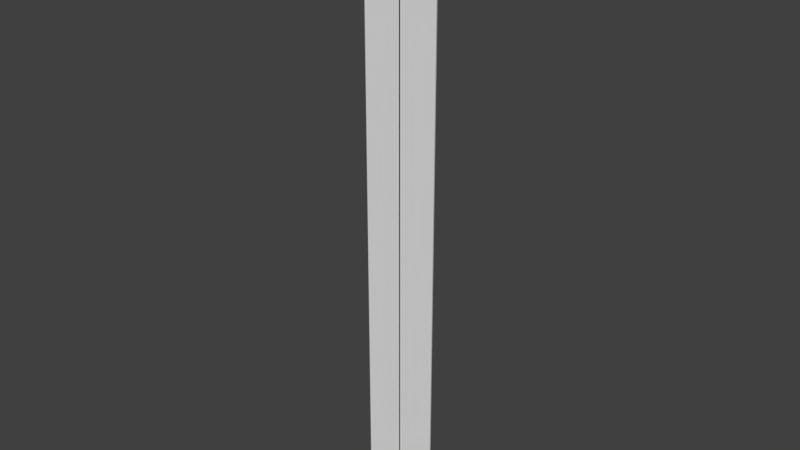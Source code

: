 # Source: nav_hex_splitter.blend  (saved by Blender 2.79.0; exported with 4.5.12 LTS)
import bpy
from mathutils import Matrix  # noqa: F401  (used for matrix-valued properties, if any)

bpy.ops.wm.read_factory_settings(use_empty=True)
scene = bpy.context.scene
scene.name = 'Scene'

# ---- collections
col_collection_1 = bpy.data.collections.new('Collection 1'); scene.collection.children.link(col_collection_1)

# ---- materials (node trees are filled in below, after node groups)
mat_mtr_hub_elements = bpy.data.materials.new('mtr_hub_elements')
mat_mtr_hub_elements.alpha_threshold = 0.0
mat_mtr_hub_elements.use_transparent_shadow = False
mat_mtr_hub_elements.roughness = 0.5

# ---- material node trees

# ---- world
world_world = bpy.data.worlds.new('World'); scene.world = world_world
world_world.color = (0.05088, 0.05088, 0.05088)
world_world.use_sun_shadow = False
world_world.sun_shadow_jitter_overblur = 0.0
world_world.cycles.sampling_method = 'MANUAL'

# ---- meshes
me_co_culling = bpy.data.meshes.new('co_culling')
me_co_culling.from_pydata([(-16.0, -0.25, -128.0), (-16.0, -0.25, 128.0), (-16.0, 0.25, -128.0), (-16.0, 0.25, 128.0), (16.0, -0.25, -128.0), (16.0, -0.25, 128.0), (16.0, 0.25, -128.0), (16.0, 0.25, 128.0)], [], [(0, 1, 3, 2), (2, 3, 7, 6), (6, 7, 5, 4), (4, 5, 1, 0), (2, 6, 4, 0), (7, 3, 1, 5)])
_uv = me_co_culling.uv_layers.new(name='UVMap')
_uv.uv.foreach_set('vector', [0.375, 0.0, 0.625, 0.0, 0.625, 0.25, 0.375, 0.25, 0.375, 0.25, 0.625, 0.25, 0.625, 0.5, 0.375, 0.5, 0.375, 0.5, 0.625, 0.5, 0.625, 0.75, 0.375, 0.75, 0.375, 0.75, 0.625, 0.75, 0.625, 1.0, 0.375, 1.0, 0.125, 0.5, 0.375, 0.5, 0.375, 0.75, 0.125, 0.75, 0.625, 0.5, 0.875, 0.5, 0.875, 0.75, 0.625, 0.75])
me_co_culling.use_remesh_preserve_volume = False
me_co_culling.use_remesh_preserve_attributes = False
me_co_culling.use_mirror_vertex_groups = False
me_co_culling.update()
me_g_blocker_02 = bpy.data.meshes.new('g_blocker_02')
me_g_blocker_02.from_pydata([(-0.25, -0.25, -128.0), (-0.25, -0.25, 128.0), (-0.25, 0.25, -128.0), (-0.25, 0.25, 128.0), (0.25, -0.25, -128.0), (0.25, -0.25, 128.0), (0.25, 0.25, -128.0), (0.25, 0.25, 128.0)], [], [(0, 1, 3, 2), (2, 3, 7, 6), (6, 7, 5, 4), (4, 5, 1, 0), (2, 6, 4, 0), (7, 3, 1, 5)])
_uv = me_g_blocker_02.uv_layers.new(name='UVMap')
_uv.uv.foreach_set('vector', [0.0625, 0.4062, 0.0625, 0.4062, 0.0625, 0.4062, 0.0625, 0.4062, 0.0625, 0.4062, 0.0625, 0.4062, 0.0625, 0.4062, 0.0625, 0.4062, 0.0625, 0.4062, 0.0625, 0.4062, 0.0625, 0.4062, 0.0625, 0.4062, 0.0625, 0.4062, 0.0625, 0.4062, 0.0625, 0.4062, 0.0625, 0.4062, 0.0625, 0.4062, 0.0625, 0.4062, 0.0625, 0.4062, 0.0625, 0.4062, 0.0625, 0.4062, 0.0625, 0.4062, 0.0625, 0.4062, 0.0625, 0.4062])
me_g_blocker_02.materials.append(mat_mtr_hub_elements)
me_g_blocker_02.use_remesh_preserve_volume = False
me_g_blocker_02.use_remesh_preserve_attributes = False
me_g_blocker_02.use_mirror_vertex_groups = False
me_g_blocker_02.update()
me_g_blocker_01 = bpy.data.meshes.new('g_blocker_01')
me_g_blocker_01.from_pydata([(-0.25, -0.25, -128.0), (-0.25, -0.25, 128.0), (-0.25, 0.25, -128.0), (-0.25, 0.25, 128.0), (0.25, -0.25, -128.0), (0.25, -0.25, 128.0), (0.25, 0.25, -128.0), (0.25, 0.25, 128.0)], [], [(0, 1, 3, 2), (2, 3, 7, 6), (6, 7, 5, 4), (4, 5, 1, 0), (2, 6, 4, 0), (7, 3, 1, 5)])
_uv = me_g_blocker_01.uv_layers.new(name='UVMap')
_uv.uv.foreach_set('vector', [0.0625, 0.4062, 0.0625, 0.4062, 0.0625, 0.4062, 0.0625, 0.4062, 0.0625, 0.4062, 0.0625, 0.4062, 0.0625, 0.4062, 0.0625, 0.4062, 0.0625, 0.4062, 0.0625, 0.4062, 0.0625, 0.4062, 0.0625, 0.4062, 0.0625, 0.4062, 0.0625, 0.4062, 0.0625, 0.4062, 0.0625, 0.4062, 0.0625, 0.4062, 0.0625, 0.4062, 0.0625, 0.4062, 0.0625, 0.4062, 0.0625, 0.4062, 0.0625, 0.4062, 0.0625, 0.4062, 0.0625, 0.4062])
me_g_blocker_01.materials.append(mat_mtr_hub_elements)
me_g_blocker_01.use_remesh_preserve_volume = False
me_g_blocker_01.use_remesh_preserve_attributes = False
me_g_blocker_01.use_mirror_vertex_groups = False
me_g_blocker_01.update()
me_g_splitter = bpy.data.meshes.new('g_splitter')
me_g_splitter.from_pydata([(-16.0, -0.05, -128.0), (-16.0, -0.05, 128.0), (-16.0, 0.05, -128.0), (-16.0, 0.05, 128.0), (16.0, -0.05, -128.0), (16.0, -0.05, 128.0), (16.0, 0.05, -128.0), (16.0, 0.05, 128.0)], [], [(0, 1, 3, 2), (2, 3, 7, 6), (6, 7, 5, 4), (4, 5, 1, 0), (2, 6, 4, 0), (7, 3, 1, 5)])
_uv = me_g_splitter.uv_layers.new(name='UVMap')
_uv.uv.foreach_set('vector', [0.7812, 0.2344, 0.7812, 0.2344, 0.7812, 0.2344, 0.7812, 0.2344, 0.7812, 0.2344, 0.7812, 0.2344, 0.7812, 0.2344, 0.7812, 0.2344, 0.7812, 0.2344, 0.7812, 0.2344, 0.7812, 0.2344, 0.7812, 0.2344, 0.7812, 0.2344, 0.7812, 0.2344, 0.7812, 0.2344, 0.7812, 0.2344, 0.7812, 0.2344, 0.7812, 0.2344, 0.7812, 0.2344, 0.7812, 0.2344, 0.7812, 0.2344, 0.7812, 0.2344, 0.7812, 0.2344, 0.7812, 0.2344])
me_g_splitter.materials.append(mat_mtr_hub_elements)
me_g_splitter.use_remesh_preserve_volume = False
me_g_splitter.use_remesh_preserve_attributes = False
me_g_splitter.use_mirror_vertex_groups = False
me_g_splitter.update()

# ---- objects
ob_co_culling = bpy.data.objects.new('co_culling', me_co_culling)
ob_g_blocker_02 = bpy.data.objects.new('g_blocker_02', me_g_blocker_02)
ob_g_blocker_01 = bpy.data.objects.new('g_blocker_01', me_g_blocker_01)
ob_g_splitter = bpy.data.objects.new('g_splitter', me_g_splitter)

# ---- transforms, parenting, visibility, modifiers, constraints
ob_co_culling.location = (0.0, 0.0, 0.0)
ob_co_culling.lineart.crease_threshold = 0.0
ob_g_blocker_02.location = (0.0, 0.0, 0.0)
ob_g_blocker_02.lineart.crease_threshold = 0.0
ob_g_blocker_01.location = (0.0, 0.0, 0.0)
ob_g_blocker_01.lineart.crease_threshold = 0.0
ob_g_splitter.location = (0.0, 0.0, 0.0)
ob_g_splitter.lineart.crease_threshold = 0.0

# ---- collection membership
col_collection_1.objects.link(ob_co_culling)
col_collection_1.objects.link(ob_g_blocker_02)
col_collection_1.objects.link(ob_g_blocker_01)
col_collection_1.objects.link(ob_g_splitter)

# ---- scene / render settings (as saved in the file)
scene.frame_start = 1; scene.frame_end = 250; scene.frame_set(1)
scene.render.engine = 'BLENDER_EEVEE_NEXT'
scene.render.resolution_percentage = 50
scene.render.dither_intensity = 0.0
scene.cycles.use_denoising = False
scene.cycles.samples = 128
scene.cycles.sampling_pattern = 'TABULATED_SOBOL'
scene.cycles.use_adaptive_sampling = False
scene.cycles.use_light_tree = False
scene.cycles.blur_glossy = 0.0
scene.cycles.sample_clamp_indirect = 0.0
scene.view_settings.view_transform = 'Standard'
bpy.context.view_layer.update()

# ---- added for rendering (the .blend has no active camera and no usable light): camera, sun
cam_auto = bpy.data.cameras.new('AutoCamera')
cam_auto.lens = 50.0
cam_auto.sensor_width = 36.0
cam_auto.clip_end = 4189.19
ob_auto_camera = bpy.data.objects.new('AutoCamera', cam_auto)
scene.collection.objects.link(ob_auto_camera)
ob_auto_camera.location = (238.701, -286.441, 190.961)
ob_auto_camera.rotation_euler = (1.09748, -7.21219e-08, 0.694738)
scene.camera = ob_auto_camera
light_auto_sun = bpy.data.lights.new('AutoSun', 'SUN')
light_auto_sun.energy = 3.0
light_auto_sun.angle = 0.0523599
ob_auto_sun = bpy.data.objects.new('AutoSun', light_auto_sun)
scene.collection.objects.link(ob_auto_sun)
ob_auto_sun.rotation_euler = (0.872665, 0.174533, 0.523599)
bpy.context.view_layer.update()
